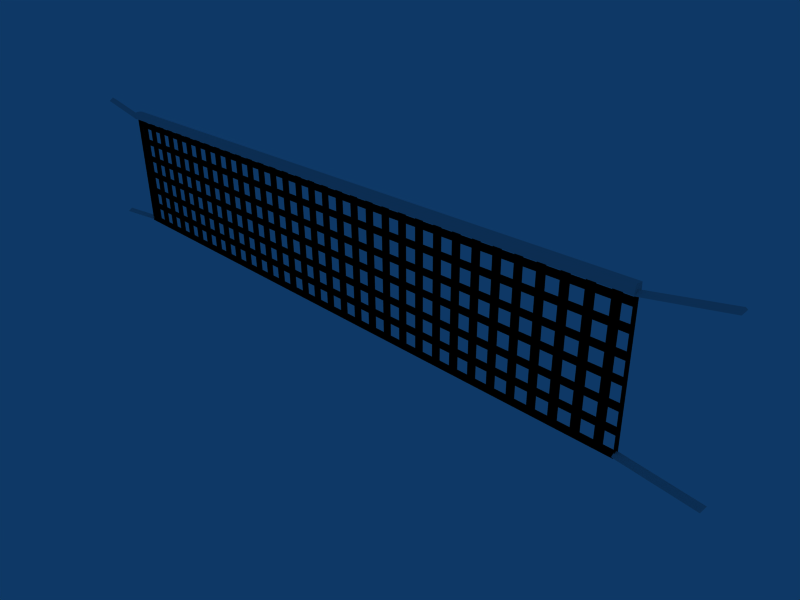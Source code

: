 # Source: net1.blend  (saved by Blender 2.44.0; exported with 4.5.12 LTS)
import bpy
from mathutils import Matrix  # noqa: F401  (used for matrix-valued properties, if any)

bpy.ops.wm.read_factory_settings(use_empty=True)
scene = bpy.context.scene
scene.name = 'Scene'

# ---- collections
col_collection_1 = bpy.data.collections.new('Collection 1'); scene.collection.children.link(col_collection_1)
col_collection_1.hide_render = True
col_collection_1.hide_viewport = True
col_collection_2 = bpy.data.collections.new('Collection 2'); scene.collection.children.link(col_collection_2)
col_collection_2.hide_render = True
col_collection_2.hide_viewport = True
col_collection_3 = bpy.data.collections.new('Collection 3'); scene.collection.children.link(col_collection_3)

# ---- materials (node trees are filled in below, after node groups)
mat_material_002 = bpy.data.materials.new('Material.002')
mat_material_002.alpha_threshold = 0.0
mat_material_002.diffuse_color = (1.0, 1.0, 1.0, 1.0)
mat_material_002.roughness = 0.5
mat_material_002.line_color = (0.0, 0.0, 0.0, 1.0)
mat_material_003 = bpy.data.materials.new('Material.003')
mat_material_003.alpha_threshold = 0.0
mat_material_003.diffuse_color = (1.0, 1.0, 0.127, 1.0)
mat_material_003.roughness = 0.5
mat_material_003.line_color = (0.0, 0.0, 0.0, 1.0)
mat_material_004 = bpy.data.materials.new('Material.004')
mat_material_004.alpha_threshold = 0.0
mat_material_004.diffuse_color = (0.0, 0.0, 0.0, 1.0)
mat_material_004.roughness = 0.5
mat_material_004.line_color = (0.0, 0.0, 0.0, 1.0)
mat_material_005 = bpy.data.materials.new('Material.005')
mat_material_005.alpha_threshold = 0.0
mat_material_005.roughness = 0.5
mat_material_005.line_color = (0.0, 0.0, 0.0, 1.0)
mat_material_001 = bpy.data.materials.new('Material.001')
mat_material_001.alpha_threshold = 0.0
mat_material_001.diffuse_color = (1.0, 1.0, 1.0, 1.0)
mat_material_001.roughness = 0.5
mat_material_001.line_color = (0.0, 0.0, 0.0, 1.0)
mat_material = bpy.data.materials.new('Material')
mat_material.alpha_threshold = 0.0
mat_material.diffuse_color = (1.0, 1.0, 1.0, 1.0)
mat_material.roughness = 0.5
mat_material.line_color = (0.0, 0.0, 0.0, 1.0)

# ---- material node trees

# ---- world
world_world = bpy.data.worlds.new('World'); scene.world = world_world
world_world.color = (0.05656, 0.2208, 0.4)
world_world.use_sun_shadow = False
world_world.sun_shadow_jitter_overblur = 0.0
world_world.cycles.sampling_method = 'MANUAL'
world_world.cycles.sample_map_resolution = 256

# ---- cameras
cam_camera = bpy.data.cameras.new('Camera')
cam_camera.passepartout_alpha = 0.2
cam_camera.clip_end = 100.0
cam_camera.lens = 35.0
cam_camera.ortho_scale = 7.314
cam_camera.show_passepartout = False
cam_camera.show_safe_areas = True
cam_camera.dof.focus_distance = 0.0
cam_camera.dof.aperture_fstop = 128.0

# ---- lights
light_spot = bpy.data.lights.new('Spot', 'POINT')
light_spot.transmission_factor = 0.0
light_spot.cutoff_distance = 30.0
light_spot.energy = 100.0
light_spot.shadow_buffer_clip_start = 1.001
light_spot.shadow_soft_size = 1.0
light_spot.shadow_maximum_resolution = 0.006
light_spot.use_absolute_resolution = True
light_spot.cycles.use_multiple_importance_sampling = False

# ---- meshes
me_plane_002 = bpy.data.meshes.new('Plane.002')
me_plane_002.from_pydata([(14.2, 0.01705, 0.0), (14.2, -19.93, 0.0), (14.2, -9.758, 0.0), (14.2, -10.13, 0.0), (-0.1978, 0.01705, 0.0), (-0.1978, -19.93, 0.0), (-0.1978, -9.758, 0.0), (-0.1978, -10.13, 0.0), (0.0902, 0.01705, 0.0), (0.0902, -19.93, 0.0), (0.0902, -9.758, 0.0), (0.0902, -10.13, 0.0), (13.92, 0.01705, 0.0), (13.92, -19.93, 0.0), (13.92, -9.758, 0.0), (13.92, -10.13, 0.0), (14.2, -19.69, 0.0), (-0.1978, -19.69, 0.0), (0.0902, -19.69, 0.0), (13.92, -19.69, 0.0), (14.2, -0.2273, 0.0), (-0.1978, -0.2273, 0.0), (0.0902, -0.2273, 0.0), (13.92, -0.2273, 0.0)], [], [(7, 11, 10, 6), (11, 15, 14, 10), (15, 3, 2, 14), (9, 18, 17, 5), (18, 11, 7, 17), (13, 19, 18, 9), (19, 15, 11, 18), (1, 16, 19, 13), (16, 3, 15, 19), (4, 21, 22, 8), (21, 6, 10, 22), (20, 0, 12, 23), (23, 14, 2, 20), (8, 22, 23, 12), (22, 10, 14, 23)])
me_plane_002.polygons.foreach_set('material_index', [0, 0, 0, 0, 0, 0, 1, 0, 0, 0, 0, 0, 0, 0, 1])
me_plane_002.materials.append(mat_material_002)
me_plane_002.materials.append(mat_material_003)
me_plane_002.use_remesh_preserve_volume = False
me_plane_002.use_remesh_preserve_attributes = False
me_plane_002.use_mirror_vertex_groups = False
me_plane_002.update()
me_plane_001 = bpy.data.meshes.new('Plane.001')
me_plane_001.from_pydata([], [], [])
me_plane_001.use_remesh_preserve_volume = False
me_plane_001.use_remesh_preserve_attributes = False
me_plane_001.use_mirror_vertex_groups = False
me_plane_001.update()
me_plane = bpy.data.meshes.new('Plane')
me_plane.from_pydata([(18.0, -7.928, -1.18), (8.057, -7.822, 1.778), (8.048, -7.912, 1.753), (8.072, -7.898, 1.833), (18.01, -8.004, -1.125), (17.99, -8.018, -1.205), (7.967, -5.851, 1.407), (7.965, -5.854, 1.4), (7.964, -5.856, 1.395), (7.963, -5.859, 1.392), (7.998, -5.84, 1.509), (7.997, -5.838, 1.507), (7.996, -5.837, 1.503), (7.994, -5.836, 1.498), (7.992, -5.836, 1.49), (7.989, -5.836, 1.481), (7.986, -5.837, 1.471), (7.983, -5.839, 1.46), (7.98, -5.841, 1.448), (7.976, -5.843, 1.437), (7.973, -5.845, 1.426), (7.97, -5.848, 1.416), (17.91, -5.957, -1.551), (17.91, -5.96, -1.558), (17.9, -5.962, -1.563), (17.9, -5.965, -1.566), (17.94, -5.946, -1.45), (17.94, -5.944, -1.451), (17.94, -5.943, -1.455), (17.94, -5.942, -1.461), (17.93, -5.942, -1.468), (17.93, -5.942, -1.477), (17.93, -5.943, -1.488), (17.92, -5.944, -1.499), (17.92, -5.946, -1.51), (17.92, -5.949, -1.522), (17.91, -5.951, -1.533), (17.91, -5.954, -1.543), (7.98, -5.851, 1.45), (17.92, -5.957, -1.509), (17.93, -6.069, -1.49), (7.984, -5.963, 1.469), (17.91, -6.081, -1.547), (17.91, -6.079, -1.548), (17.94, -6.059, -1.431), (17.94, -6.061, -1.432), (7.967, -5.975, 1.412), (7.967, -5.974, 1.41), (8.002, -5.953, 1.527), (8.002, -5.955, 1.527), (17.9, -5.967, -1.567), (7.962, -5.861, 1.391), (7.994, -5.957, 1.499), (7.973, -5.969, 1.431), (8.048, -7.89, 1.755), (8.068, -7.878, 1.823), (8.092, -7.885, 1.78), (8.016, -5.963, 1.456), (17.89, -6.068, -1.48), (17.97, -7.99, -1.163), (17.99, -7.997, -1.206), (18.01, -7.985, -1.138), (17.94, -6.062, -1.456), (17.91, -6.074, -1.523), (7.991, -5.915, 1.459), (6.972, -5.727, 1.724), (6.955, -5.792, 1.666), (6.995, -5.767, 1.801), (8.013, -5.953, 1.536), (7.973, -5.977, 1.401), (8.047, -7.885, 1.719), (8.088, -7.861, 1.854), (7.081, -7.965, 2.168), (7.04, -7.989, 2.032), (7.058, -7.925, 2.09), (8.065, -7.823, 1.777), (17.99, -7.926, -1.176), (18.99, -8.053, -1.46), (18.97, -8.117, -1.518), (19.01, -8.093, -1.382), (18.01, -7.964, -1.099), (17.97, -7.989, -1.234), (17.9, -6.08, -1.553), (17.94, -6.056, -1.417), (18.93, -5.894, -1.749), (18.88, -5.918, -1.884), (18.9, -5.854, -1.827), (17.91, -6.018, -1.494), (17.98, -7.632, -1.226), (8.055, -7.527, 1.726), (8.053, -7.624, 1.723), (8.065, -7.617, 1.763), (17.99, -7.723, -1.19), (17.97, -7.73, -1.23), (17.96, -7.43, -1.28), (17.97, -7.423, -1.24), (8.053, -7.317, 1.713), (8.041, -7.324, 1.673), (8.044, -7.226, 1.676), (17.97, -7.332, -1.276), (17.95, -7.018, -1.328), (8.031, -6.912, 1.624), (8.029, -7.01, 1.62), (8.041, -7.003, 1.66), (17.96, -7.108, -1.292), (17.95, -7.115, -1.332), (17.94, -6.815, -1.382), (17.95, -6.808, -1.342), (8.029, -6.702, 1.61), (8.017, -6.71, 1.57), (8.02, -6.612, 1.574), (17.94, -6.718, -1.378), (17.93, -6.41, -1.43), (8.008, -6.305, 1.523), (8.005, -6.402, 1.519), (8.018, -6.395, 1.559), (17.94, -6.501, -1.394), (17.93, -6.508, -1.434), (17.92, -6.208, -1.484), (17.93, -6.201, -1.444), (8.006, -6.095, 1.509), (7.994, -6.102, 1.469), (7.996, -6.004, 1.473), (17.92, -6.11, -1.48), (8.143, -5.928, 1.449), (8.123, -5.94, 1.381), (8.196, -7.892, 1.711), (8.216, -7.88, 1.779), (8.308, -7.887, 1.716), (8.231, -5.935, 1.387), (8.523, -5.938, 1.3), (8.6, -7.89, 1.629), (8.508, -7.883, 1.692), (8.488, -7.895, 1.624), (8.415, -5.943, 1.295), (8.435, -5.931, 1.362), (8.733, -5.934, 1.273), (8.713, -5.946, 1.206), (8.786, -7.898, 1.535), (8.806, -7.886, 1.603), (8.898, -7.893, 1.54), (8.821, -5.941, 1.211), (9.119, -5.944, 1.123), (9.196, -7.896, 1.451), (9.104, -7.889, 1.514), (9.084, -7.901, 1.446), (9.011, -5.949, 1.117), (9.031, -5.937, 1.185), (9.33, -5.941, 1.096), (9.309, -5.953, 1.028), (9.383, -7.905, 1.358), (9.403, -7.893, 1.425), (9.495, -7.9, 1.362), (9.418, -5.948, 1.034), (9.716, -5.951, 0.9451), (9.793, -7.903, 1.274), (9.701, -7.896, 1.337), (9.681, -7.908, 1.269), (9.608, -5.956, 0.9395), (9.628, -5.944, 1.007), (9.926, -5.947, 0.9184), (9.906, -5.959, 0.8508), (9.979, -7.911, 1.18), (9.999, -7.899, 1.248), (10.09, -7.906, 1.185), (10.01, -5.954, 0.8564), (10.31, -5.957, 0.7676), (10.39, -7.909, 1.096), (10.3, -7.902, 1.159), (10.28, -7.914, 1.091), (10.2, -5.962, 0.762), (10.22, -5.95, 0.8297), (12.31, -5.972, 0.209), (12.29, -5.984, 0.1413), (12.36, -7.936, 0.4708), (12.38, -7.924, 0.5386), (12.48, -7.931, 0.4755), (12.4, -5.979, 0.147), (12.1, -5.976, 0.2357), (12.18, -7.928, 0.5643), (12.08, -7.921, 0.6273), (12.06, -7.933, 0.5595), (11.99, -5.981, 0.2301), (12.01, -5.969, 0.2978), (11.71, -5.966, 0.3865), (11.69, -5.978, 0.3189), (11.77, -7.93, 0.6483), (11.79, -7.918, 0.7161), (11.88, -7.925, 0.6531), (11.8, -5.973, 0.3245), (11.5, -5.97, 0.4132), (11.58, -7.922, 0.7418), (11.49, -7.915, 0.8048), (11.47, -7.927, 0.737), (11.4, -5.975, 0.4076), (11.42, -5.963, 0.4753), (11.12, -5.96, 0.564), (11.1, -5.972, 0.4964), (11.17, -7.924, 0.8258), (11.19, -7.912, 0.8936), (11.28, -7.919, 0.8306), (11.21, -5.967, 0.502), (10.91, -5.963, 0.5908), (10.98, -7.915, 0.9193), (10.89, -7.908, 0.9823), (10.87, -7.92, 0.9145), (10.8, -5.968, 0.5851), (10.82, -5.956, 0.6528), (10.52, -5.953, 0.7416), (10.5, -5.965, 0.6739), (10.57, -7.917, 1.003), (10.59, -7.905, 1.071), (10.69, -7.912, 1.008), (10.61, -5.96, 0.6795), (15.08, -6.008, -0.6518), (15.16, -7.96, -0.3232), (15.07, -7.953, -0.2602), (15.05, -7.965, -0.328), (14.97, -6.013, -0.6574), (14.99, -6.001, -0.5897), (15.29, -6.004, -0.6785), (15.27, -6.016, -0.7462), (15.35, -7.968, -0.4168), (15.37, -7.956, -0.349), (15.46, -7.963, -0.412), (15.38, -6.011, -0.7405), (15.68, -6.014, -0.8293), (15.76, -7.966, -0.5007), (15.66, -7.959, -0.4377), (15.64, -7.971, -0.5055), (15.57, -6.019, -0.8349), (15.59, -6.007, -0.7672), (15.89, -6.01, -0.856), (15.87, -6.022, -0.9237), (15.94, -7.974, -0.5943), (15.96, -7.962, -0.5265), (16.05, -7.969, -0.5895), (15.98, -6.017, -0.918), (16.28, -6.021, -1.007), (16.35, -7.973, -0.6782), (16.26, -7.966, -0.6152), (16.24, -7.978, -0.683), (16.17, -6.026, -1.012), (16.19, -6.014, -0.9447), (16.49, -6.017, -1.033), (16.47, -6.029, -1.101), (16.54, -7.981, -0.7718), (16.56, -7.969, -0.704), (16.65, -7.976, -0.767), (16.57, -6.024, -1.096), (16.87, -6.027, -1.184), (16.95, -7.979, -0.8557), (16.86, -7.972, -0.7927), (16.84, -7.984, -0.8605), (16.76, -6.032, -1.19), (16.78, -6.02, -1.122), (14.7, -5.998, -0.5016), (14.68, -6.01, -0.5693), (14.75, -7.962, -0.2399), (14.77, -7.95, -0.1721), (14.86, -7.957, -0.2351), (14.79, -6.005, -0.5636), (14.49, -6.001, -0.4749), (14.56, -7.954, -0.1463), (14.47, -7.947, -0.08333), (14.45, -7.959, -0.1511), (14.38, -6.007, -0.4805), (14.4, -5.995, -0.4128), (14.1, -5.991, -0.3241), (14.08, -6.003, -0.3918), (14.15, -7.955, -0.06236), (14.17, -7.943, 0.005427), (14.27, -7.95, -0.05758), (14.19, -5.998, -0.3861), (13.89, -5.995, -0.2974), (13.97, -7.947, 0.03117), (13.88, -7.94, 0.09418), (13.86, -7.952, 0.02639), (13.78, -6.0, -0.303), (13.8, -5.988, -0.2353), (13.5, -5.985, -0.1466), (13.48, -5.997, -0.2143), (13.56, -7.949, 0.1151), (13.58, -7.937, 0.1829), (13.67, -7.944, 0.1199), (13.59, -5.992, -0.2086), (13.29, -5.989, -0.1199), (13.37, -7.941, 0.2087), (13.28, -7.934, 0.2717), (13.26, -7.946, 0.2039), (13.19, -5.994, -0.1255), (13.21, -5.982, -0.05784), (12.91, -5.979, 0.03092), (12.89, -5.991, -0.03677), (12.96, -7.943, 0.2927), (12.98, -7.931, 0.3604), (13.07, -7.938, 0.2974), (13.0, -5.986, -0.03113), (12.7, -5.983, 0.05577), (12.78, -7.935, 0.3843), (12.69, -7.928, 0.4473), (12.67, -7.94, 0.3796), (12.6, -5.988, 0.05013), (12.62, -5.976, 0.1178), (17.68, -6.029, -1.389), (17.66, -6.042, -1.456), (17.73, -7.993, -1.127), (17.75, -7.981, -1.059), (17.84, -7.988, -1.122), (17.77, -6.036, -1.451), (17.47, -6.033, -1.362), (17.55, -7.985, -1.033), (17.45, -7.978, -0.9702), (17.43, -7.99, -1.038), (17.36, -6.038, -1.367), (17.38, -6.026, -1.3), (17.08, -6.023, -1.211), (17.06, -6.035, -1.279), (17.13, -7.987, -0.9493), (17.15, -7.975, -0.8815), (17.25, -7.982, -0.9445), (17.17, -6.03, -1.273)], [], [(0, 1, 3, 4), (26, 10, 48, 44), (5, 2, 3, 4), (0, 4, 5), (0, 5, 2, 1), (1, 2, 3), (38, 6, 7), (39, 23, 22), (38, 7, 8), (39, 24, 23), (38, 8, 9), (39, 25, 24), (38, 9, 51), (39, 50, 25), (38, 10, 11), (39, 27, 26), (38, 11, 12), (39, 28, 27), (38, 12, 13), (39, 29, 28), (38, 13, 14), (39, 30, 29), (38, 14, 15), (39, 31, 30), (38, 15, 16), (39, 32, 31), (38, 16, 17), (39, 33, 32), (38, 17, 18), (39, 34, 33), (38, 18, 19), (39, 35, 34), (38, 19, 20), (39, 36, 35), (38, 20, 21), (39, 37, 36), (38, 21, 6), (39, 22, 37), (6, 22, 23, 7), (7, 23, 24, 8), (8, 24, 25, 9), (9, 25, 50, 51), (10, 26, 27, 11), (11, 27, 28, 12), (12, 28, 29, 13), (13, 29, 30, 14), (14, 30, 31, 15), (15, 31, 32, 16), (16, 32, 33, 17), (17, 33, 34, 18), (18, 34, 35, 19), (19, 35, 36, 20), (20, 36, 37, 21), (21, 37, 22, 6), (47, 43, 42, 46), (49, 45, 44, 48), (40, 42, 43), (41, 47, 46), (40, 44, 45), (41, 49, 48), (43, 47, 51, 50), (26, 44, 43, 50), (10, 51, 47, 48), (56, 55, 54), (57, 52, 55, 56), (57, 53, 52), (52, 55, 54, 53), (57, 56, 54, 53), (40, 43, 44), (41, 48, 47), (43, 44, 48, 47), (40, 45, 49, 41), (42, 40, 41, 46), (58, 59, 61, 62), (63, 60, 61, 62), (58, 62, 63), (58, 63, 60, 59), (59, 60, 61), (64, 65, 67, 68), (69, 66, 67, 68), (64, 68, 69), (64, 69, 66, 65), (65, 66, 67), (74, 73, 72), (75, 70, 73, 74), (75, 71, 70), (70, 73, 72, 71), (75, 74, 72, 71), (76, 77, 79, 80), (81, 78, 79, 80), (76, 80, 81), (76, 81, 78, 77), (77, 78, 79), (86, 85, 84), (87, 82, 85, 86), (87, 83, 82), (82, 85, 84, 83), (87, 86, 84, 83), (88, 89, 91, 92), (93, 90, 91, 92), (88, 92, 93), (88, 93, 90, 89), (89, 90, 91), (98, 97, 96), (99, 94, 97, 98), (99, 95, 94), (94, 97, 96, 95), (99, 98, 96, 95), (100, 101, 103, 104), (105, 102, 103, 104), (100, 104, 105), (100, 105, 102, 101), (101, 102, 103), (110, 109, 108), (111, 106, 109, 110), (111, 107, 106), (106, 109, 108, 107), (111, 110, 108, 107), (112, 113, 115, 116), (117, 114, 115, 116), (112, 116, 117), (112, 117, 114, 113), (113, 114, 115), (122, 121, 120), (123, 118, 121, 122), (123, 119, 118), (118, 121, 120, 119), (123, 122, 120, 119), (128, 127, 126), (129, 124, 127, 128), (129, 125, 124), (124, 127, 126, 125), (129, 128, 126, 125), (130, 131, 133, 134), (135, 132, 133, 134), (130, 134, 135), (130, 135, 132, 131), (131, 132, 133), (140, 139, 138), (141, 136, 139, 140), (141, 137, 136), (136, 139, 138, 137), (141, 140, 138, 137), (142, 143, 145, 146), (147, 144, 145, 146), (142, 146, 147), (142, 147, 144, 143), (143, 144, 145), (152, 151, 150), (153, 148, 151, 152), (153, 149, 148), (148, 151, 150, 149), (153, 152, 150, 149), (154, 155, 157, 158), (159, 156, 157, 158), (154, 158, 159), (154, 159, 156, 155), (155, 156, 157), (164, 163, 162), (165, 160, 163, 164), (165, 161, 160), (160, 163, 162, 161), (165, 164, 162, 161), (166, 167, 169, 170), (171, 168, 169, 170), (166, 170, 171), (166, 171, 168, 167), (167, 168, 169), (176, 175, 174), (177, 172, 175, 176), (177, 173, 172), (172, 175, 174, 173), (177, 176, 174, 173), (178, 179, 181, 182), (183, 180, 181, 182), (178, 182, 183), (178, 183, 180, 179), (179, 180, 181), (188, 187, 186), (189, 184, 187, 188), (189, 185, 184), (184, 187, 186, 185), (189, 188, 186, 185), (190, 191, 193, 194), (195, 192, 193, 194), (190, 194, 195), (190, 195, 192, 191), (191, 192, 193), (200, 199, 198), (201, 196, 199, 200), (201, 197, 196), (196, 199, 198, 197), (201, 200, 198, 197), (202, 203, 205, 206), (207, 204, 205, 206), (202, 206, 207), (202, 207, 204, 203), (203, 204, 205), (212, 211, 210), (213, 208, 211, 212), (213, 209, 208), (208, 211, 210, 209), (213, 212, 210, 209), (214, 215, 217, 218), (219, 216, 217, 218), (214, 218, 219), (214, 219, 216, 215), (215, 216, 217), (224, 223, 222), (225, 220, 223, 224), (225, 221, 220), (220, 223, 222, 221), (225, 224, 222, 221), (226, 227, 229, 230), (231, 228, 229, 230), (226, 230, 231), (226, 231, 228, 227), (227, 228, 229), (236, 235, 234), (237, 232, 235, 236), (237, 233, 232), (232, 235, 234, 233), (237, 236, 234, 233), (238, 239, 241, 242), (243, 240, 241, 242), (238, 242, 243), (238, 243, 240, 239), (239, 240, 241), (248, 247, 246), (249, 244, 247, 248), (249, 245, 244), (244, 247, 246, 245), (249, 248, 246, 245), (250, 251, 253, 254), (255, 252, 253, 254), (250, 254, 255), (250, 255, 252, 251), (251, 252, 253), (260, 259, 258), (261, 256, 259, 260), (261, 257, 256), (256, 259, 258, 257), (261, 260, 258, 257), (262, 263, 265, 266), (267, 264, 265, 266), (262, 266, 267), (262, 267, 264, 263), (263, 264, 265), (272, 271, 270), (273, 268, 271, 272), (273, 269, 268), (268, 271, 270, 269), (273, 272, 270, 269), (274, 275, 277, 278), (279, 276, 277, 278), (274, 278, 279), (274, 279, 276, 275), (275, 276, 277), (284, 283, 282), (285, 280, 283, 284), (285, 281, 280), (280, 283, 282, 281), (285, 284, 282, 281), (286, 287, 289, 290), (291, 288, 289, 290), (286, 290, 291), (286, 291, 288, 287), (287, 288, 289), (296, 295, 294), (297, 292, 295, 296), (297, 293, 292), (292, 295, 294, 293), (297, 296, 294, 293), (298, 299, 301, 302), (303, 300, 301, 302), (298, 302, 303), (298, 303, 300, 299), (299, 300, 301), (308, 307, 306), (309, 304, 307, 308), (309, 305, 304), (304, 307, 306, 305), (309, 308, 306, 305), (310, 311, 313, 314), (315, 312, 313, 314), (310, 314, 315), (310, 315, 312, 311), (311, 312, 313), (320, 319, 318), (321, 316, 319, 320), (321, 317, 316), (316, 319, 318, 317), (321, 320, 318, 317)])
me_plane.polygons.foreach_set('material_index', [0, 1, 0, 0, 0, 0, 1, 1, 1, 1, 1, 1, 1, 1, 1, 1, 1, 1, 1, 1, 1, 1, 1, 1, 1, 1, 1, 1, 1, 1, 1, 1, 1, 1, 1, 1, 1, 1, 1, 1, 1, 1, 1, 1, 1, 1, 1, 1, 1, 1, 1, 1, 1, 1, 1, 1, 1, 1, 1, 1, 1, 1, 1, 0, 0, 0, 0, 0, 1, 1, 1, 1, 1, 0, 0, 0, 0, 0, 1, 1, 1, 1, 1, 1, 1, 1, 1, 1, 1, 1, 1, 1, 1, 1, 1, 1, 1, 1, 0, 0, 0, 0, 0, 0, 0, 0, 0, 0, 0, 0, 0, 0, 0, 0, 0, 0, 0, 0, 0, 0, 0, 0, 0, 0, 0, 0, 0, 0, 0, 0, 0, 0, 0, 0, 0, 0, 0, 0, 0, 0, 0, 0, 0, 0, 0, 0, 0, 0, 0, 0, 0, 0, 0, 0, 0, 0, 0, 0, 0, 0, 0, 0, 0, 0, 0, 0, 0, 0, 0, 0, 0, 0, 0, 0, 0, 0, 0, 0, 0, 0, 0, 0, 0, 0, 0, 0, 0, 0, 0, 0, 0, 0, 0, 0, 0, 0, 0, 0, 0, 0, 0, 0, 0, 0, 0, 0, 0, 0, 0, 0, 0, 0, 0, 0, 0, 0, 0, 0, 0, 0, 0, 0, 0, 0, 0, 0, 0, 0, 0, 0, 0, 0, 0, 0, 0, 0, 0, 0, 0, 0, 0, 0, 0, 0, 0, 0, 0, 0, 0, 0, 0, 0, 0, 0, 0, 0, 0, 0, 0, 0, 0, 0, 0, 0, 0, 0, 0, 0, 0, 0, 0, 0, 0, 0, 0, 0, 0, 0, 0, 0, 0, 0, 0, 0, 0, 0, 0, 0, 0, 0, 0, 0, 0])
me_plane.materials.append(mat_material_004)
me_plane.materials.append(mat_material_005)
me_plane.use_remesh_preserve_volume = False
me_plane.use_remesh_preserve_attributes = False
me_plane.use_mirror_vertex_groups = False
me_plane.update()
me_cylinder_001 = bpy.data.meshes.new('Cylinder.001')
me_cylinder_001.from_pydata([(0.1768, 0.999, 0.1822), (0.2079, 0.9992, 0.1443), (0.231, 0.9995, 0.1011), (0.2452, 0.9997, 0.05418), (0.25, 1.0, 0.005412), (0.2452, 1.0, -0.04336), (0.231, 1.001, -0.09026), (0.2079, 1.001, -0.1335), (0.1768, 1.001, -0.1714), (0.1389, 1.001, -0.2025), (0.09567, 1.001, -0.2256), (0.04877, 1.001, -0.2398), (-8.146e-08, 1.001, -0.2446), (-0.04877, 1.001, -0.2398), (-0.09567, 1.001, -0.2256), (-0.1389, 1.001, -0.2025), (-0.1768, 1.001, -0.1714), (-0.2079, 1.001, -0.1335), (-0.231, 1.001, -0.09026), (-0.2452, 1.0, -0.04336), (-0.25, 1.0, 0.005413), (-0.2452, 0.9997, 0.05418), (-0.231, 0.9995, 0.1011), (-0.2079, 0.9992, 0.1443), (-0.1768, 0.999, 0.1822), (-0.1389, 0.9989, 0.2133), (-0.09567, 0.9987, 0.2364), (-0.04877, 0.9987, 0.2506), (4.013e-07, 0.9986, 0.2554), (0.04877, 0.9987, 0.2506), (0.09567, 0.9987, 0.2364), (0.1389, 0.9989, 0.2133), (0.1768, -1.001, 0.1714), (0.2079, -1.001, 0.1335), (0.231, -1.001, 0.09026), (0.2452, -1.0, 0.04336), (0.25, -1.0, -0.005413), (0.2452, -0.9997, -0.05418), (0.231, -0.9995, -0.1011), (0.2079, -0.9992, -0.1443), (0.1768, -0.999, -0.1822), (0.1389, -0.9989, -0.2133), (0.09567, -0.9987, -0.2364), (0.04877, -0.9987, -0.2506), (2.325e-07, -0.9986, -0.2554), (-0.04877, -0.9987, -0.2506), (-0.09567, -0.9987, -0.2364), (-0.1389, -0.9989, -0.2133), (-0.1768, -0.999, -0.1822), (-0.2079, -0.9992, -0.1443), (-0.231, -0.9995, -0.1011), (-0.2452, -0.9997, -0.05418), (-0.25, -1.0, -0.005413), (-0.2452, -1.0, 0.04336), (-0.231, -1.001, 0.09026), (-0.2079, -1.001, 0.1335), (-0.1768, -1.001, 0.1714), (-0.1389, -1.001, 0.2025), (-0.09567, -1.001, 0.2256), (-0.04877, -1.001, 0.2398), (-1.82e-06, -1.001, 0.2446), (0.04877, -1.001, 0.2398), (0.09567, -1.001, 0.2256), (0.1389, -1.001, 0.2025), (0.0, -1.0, -0.005412), (0.1768, 5.506, 0.2066), (0.1389, 5.506, 0.2377), (0.09567, 5.506, 0.2608), (0.04877, 5.506, 0.275), (3.582e-07, 5.506, 0.2798), (-0.04877, 5.506, 0.275), (-0.09567, 5.506, 0.2608), (-0.1389, 5.506, 0.2377), (-0.1768, 5.506, 0.2066), (-0.2079, 5.506, 0.1687), (-0.231, 5.506, 0.1255), (-0.2452, 5.507, 0.07858), (-0.25, 5.507, 0.02981), (-0.2452, 5.507, -0.01897), (-0.231, 5.507, -0.06586), (-0.2079, 5.508, -0.1091), (-0.1768, 5.508, -0.147), (-0.1389, 5.508, -0.1781), (-0.09567, 5.508, -0.2012), (-0.04877, 5.508, -0.2154), (-1.246e-07, 5.508, -0.2202), (0.04877, 5.508, -0.2154), (0.09567, 5.508, -0.2012), (0.1389, 5.508, -0.1781), (0.1768, 5.508, -0.147), (0.2079, 5.508, -0.1091), (0.231, 5.507, -0.06586), (0.2452, 5.507, -0.01897), (0.25, 5.507, 0.0298), (0.2452, 5.507, 0.07858), (0.231, 5.506, 0.1255), (0.2079, 5.506, 0.1687), (0.1768, 7.104, 0.2152), (0.2079, 7.104, 0.1773), (0.231, 7.104, 0.1341), (0.2452, 7.104, 0.08722), (0.25, 7.105, 0.03845), (0.2452, 7.105, -0.01032), (0.231, 7.105, -0.05722), (0.2079, 7.105, -0.1004), (0.1768, 7.105, -0.1383), (0.1389, 7.106, -0.1694), (0.09567, 7.106, -0.1925), (0.04877, 7.106, -0.2067), (-1.201e-07, 7.106, -0.2115), (-0.04877, 7.106, -0.2067), (-0.09567, 7.106, -0.1925), (-0.1389, 7.106, -0.1694), (-0.1768, 7.105, -0.1383), (-0.2079, 7.105, -0.1004), (-0.231, 7.105, -0.05722), (-0.2452, 7.105, -0.01032), (-0.25, 7.105, 0.03845), (-0.2452, 7.104, 0.08722), (-0.231, 7.104, 0.1341), (-0.2079, 7.104, 0.1773), (-0.1768, 7.104, 0.2152), (-0.1389, 7.103, 0.2463), (-0.09567, 7.103, 0.2694), (-0.04877, 7.103, 0.2836), (3.627e-07, 7.103, 0.2884), (0.04877, 7.103, 0.2836), (0.09567, 7.103, 0.2694), (0.1389, 7.103, 0.2463), (-3.867e-08, 7.105, 0.03845)], [], [(64, 33, 32), (64, 34, 33), (64, 35, 34), (64, 36, 35), (64, 37, 36), (64, 38, 37), (64, 39, 38), (64, 40, 39), (64, 41, 40), (64, 42, 41), (64, 43, 42), (64, 44, 43), (64, 45, 44), (64, 46, 45), (64, 47, 46), (64, 48, 47), (64, 49, 48), (64, 50, 49), (64, 51, 50), (64, 52, 51), (64, 53, 52), (64, 54, 53), (64, 55, 54), (64, 56, 55), (64, 57, 56), (64, 58, 57), (64, 59, 58), (64, 60, 59), (64, 61, 60), (64, 62, 61), (64, 63, 62), (64, 32, 63), (0, 32, 33, 1), (1, 33, 34, 2), (2, 34, 35, 3), (3, 35, 36, 4), (4, 36, 37, 5), (5, 37, 38, 6), (6, 38, 39, 7), (7, 39, 40, 8), (8, 40, 41, 9), (9, 41, 42, 10), (10, 42, 43, 11), (11, 43, 44, 12), (12, 44, 45, 13), (13, 45, 46, 14), (14, 46, 47, 15), (15, 47, 48, 16), (16, 48, 49, 17), (17, 49, 50, 18), (18, 50, 51, 19), (19, 51, 52, 20), (20, 52, 53, 21), (21, 53, 54, 22), (22, 54, 55, 23), (23, 55, 56, 24), (24, 56, 57, 25), (25, 57, 58, 26), (26, 58, 59, 27), (27, 59, 60, 28), (28, 60, 61, 29), (29, 61, 62, 30), (30, 62, 63, 31), (32, 0, 31, 63), (31, 0, 65, 66), (30, 31, 66, 67), (29, 30, 67, 68), (28, 29, 68, 69), (27, 28, 69, 70), (26, 27, 70, 71), (25, 26, 71, 72), (24, 25, 72, 73), (23, 24, 73, 74), (22, 23, 74, 75), (21, 22, 75, 76), (20, 21, 76, 77), (19, 20, 77, 78), (18, 19, 78, 79), (17, 18, 79, 80), (16, 17, 80, 81), (15, 16, 81, 82), (14, 15, 82, 83), (13, 14, 83, 84), (12, 13, 84, 85), (11, 12, 85, 86), (10, 11, 86, 87), (9, 10, 87, 88), (8, 9, 88, 89), (7, 8, 89, 90), (6, 7, 90, 91), (5, 6, 91, 92), (4, 5, 92, 93), (3, 4, 93, 94), (2, 3, 94, 95), (1, 2, 95, 96), (0, 1, 96, 65), (65, 96, 98, 97), (96, 95, 99, 98), (95, 94, 100, 99), (94, 93, 101, 100), (93, 92, 102, 101), (92, 91, 103, 102), (91, 90, 104, 103), (90, 89, 105, 104), (89, 88, 106, 105), (88, 87, 107, 106), (87, 86, 108, 107), (86, 85, 109, 108), (85, 84, 110, 109), (84, 83, 111, 110), (83, 82, 112, 111), (82, 81, 113, 112), (81, 80, 114, 113), (80, 79, 115, 114), (79, 78, 116, 115), (78, 77, 117, 116), (77, 76, 118, 117), (76, 75, 119, 118), (75, 74, 120, 119), (74, 73, 121, 120), (73, 72, 122, 121), (72, 71, 123, 122), (71, 70, 124, 123), (70, 69, 125, 124), (69, 68, 126, 125), (68, 67, 127, 126), (67, 66, 128, 127), (66, 65, 97, 128), (129, 97, 98), (129, 98, 99), (129, 99, 100), (129, 100, 101), (129, 101, 102), (129, 102, 103), (129, 103, 104), (129, 104, 105), (129, 105, 106), (129, 106, 107), (129, 107, 108), (129, 108, 109), (129, 109, 110), (129, 110, 111), (129, 111, 112), (129, 112, 113), (129, 113, 114), (129, 114, 115), (129, 115, 116), (129, 116, 117), (129, 117, 118), (129, 118, 119), (129, 119, 120), (129, 120, 121), (129, 121, 122), (129, 122, 123), (129, 123, 124), (129, 124, 125), (129, 125, 126), (129, 126, 127), (129, 127, 128), (129, 128, 97)])
me_cylinder_001.polygons.foreach_set('use_smooth', [True] * 160)
me_cylinder_001.materials.append(mat_material_001)
me_cylinder_001.use_remesh_preserve_volume = False
me_cylinder_001.use_remesh_preserve_attributes = False
me_cylinder_001.use_mirror_vertex_groups = False
me_cylinder_001.update()
me_cylinder = bpy.data.meshes.new('Cylinder')
me_cylinder.from_pydata([(0.1768, 0.999, 0.1822), (0.2079, 0.9992, 0.1443), (0.231, 0.9995, 0.1011), (0.2452, 0.9997, 0.05418), (0.25, 1.0, 0.005412), (0.2452, 1.0, -0.04336), (0.231, 1.001, -0.09026), (0.2079, 1.001, -0.1335), (0.1768, 1.001, -0.1714), (0.1389, 1.001, -0.2025), (0.09567, 1.001, -0.2256), (0.04877, 1.001, -0.2398), (-8.146e-08, 1.001, -0.2446), (-0.04877, 1.001, -0.2398), (-0.09567, 1.001, -0.2256), (-0.1389, 1.001, -0.2025), (-0.1768, 1.001, -0.1714), (-0.2079, 1.001, -0.1335), (-0.231, 1.001, -0.09026), (-0.2452, 1.0, -0.04336), (-0.25, 1.0, 0.005413), (-0.2452, 0.9997, 0.05418), (-0.231, 0.9995, 0.1011), (-0.2079, 0.9992, 0.1443), (-0.1768, 0.999, 0.1822), (-0.1389, 0.9989, 0.2133), (-0.09567, 0.9987, 0.2364), (-0.04877, 0.9987, 0.2506), (4.013e-07, 0.9986, 0.2554), (0.04877, 0.9987, 0.2506), (0.09567, 0.9987, 0.2364), (0.1389, 0.9989, 0.2133), (0.1768, -1.001, 0.1714), (0.2079, -1.001, 0.1335), (0.231, -1.001, 0.09026), (0.2452, -1.0, 0.04336), (0.25, -1.0, -0.005413), (0.2452, -0.9997, -0.05418), (0.231, -0.9995, -0.1011), (0.2079, -0.9992, -0.1443), (0.1768, -0.999, -0.1822), (0.1389, -0.9989, -0.2133), (0.09567, -0.9987, -0.2364), (0.04877, -0.9987, -0.2506), (2.325e-07, -0.9986, -0.2554), (-0.04877, -0.9987, -0.2506), (-0.09567, -0.9987, -0.2364), (-0.1389, -0.9989, -0.2133), (-0.1768, -0.999, -0.1822), (-0.2079, -0.9992, -0.1443), (-0.231, -0.9995, -0.1011), (-0.2452, -0.9997, -0.05418), (-0.25, -1.0, -0.005413), (-0.2452, -1.0, 0.04336), (-0.231, -1.001, 0.09026), (-0.2079, -1.001, 0.1335), (-0.1768, -1.001, 0.1714), (-0.1389, -1.001, 0.2025), (-0.09567, -1.001, 0.2256), (-0.04877, -1.001, 0.2398), (-1.82e-06, -1.001, 0.2446), (0.04877, -1.001, 0.2398), (0.09567, -1.001, 0.2256), (0.1389, -1.001, 0.2025), (0.0, -1.0, -0.005412), (0.1768, 5.506, 0.2066), (0.1389, 5.506, 0.2377), (0.09567, 5.506, 0.2608), (0.04877, 5.506, 0.275), (3.582e-07, 5.506, 0.2798), (-0.04877, 5.506, 0.275), (-0.09567, 5.506, 0.2608), (-0.1389, 5.506, 0.2377), (-0.1768, 5.506, 0.2066), (-0.2079, 5.506, 0.1687), (-0.231, 5.506, 0.1255), (-0.2452, 5.507, 0.07858), (-0.25, 5.507, 0.02981), (-0.2452, 5.507, -0.01897), (-0.231, 5.507, -0.06586), (-0.2079, 5.508, -0.1091), (-0.1768, 5.508, -0.147), (-0.1389, 5.508, -0.1781), (-0.09567, 5.508, -0.2012), (-0.04877, 5.508, -0.2154), (-1.246e-07, 5.508, -0.2202), (0.04877, 5.508, -0.2154), (0.09567, 5.508, -0.2012), (0.1389, 5.508, -0.1781), (0.1768, 5.508, -0.147), (0.2079, 5.508, -0.1091), (0.231, 5.507, -0.06586), (0.2452, 5.507, -0.01897), (0.25, 5.507, 0.0298), (0.2452, 5.507, 0.07858), (0.231, 5.506, 0.1255), (0.2079, 5.506, 0.1687), (0.1768, 7.104, 0.2152), (0.2079, 7.104, 0.1773), (0.231, 7.104, 0.1341), (0.2452, 7.104, 0.08722), (0.25, 7.105, 0.03845), (0.2452, 7.105, -0.01032), (0.231, 7.105, -0.05722), (0.2079, 7.105, -0.1004), (0.1768, 7.105, -0.1383), (0.1389, 7.106, -0.1694), (0.09567, 7.106, -0.1925), (0.04877, 7.106, -0.2067), (-1.201e-07, 7.106, -0.2115), (-0.04877, 7.106, -0.2067), (-0.09567, 7.106, -0.1925), (-0.1389, 7.106, -0.1694), (-0.1768, 7.105, -0.1383), (-0.2079, 7.105, -0.1004), (-0.231, 7.105, -0.05722), (-0.2452, 7.105, -0.01032), (-0.25, 7.105, 0.03845), (-0.2452, 7.104, 0.08722), (-0.231, 7.104, 0.1341), (-0.2079, 7.104, 0.1773), (-0.1768, 7.104, 0.2152), (-0.1389, 7.103, 0.2463), (-0.09567, 7.103, 0.2694), (-0.04877, 7.103, 0.2836), (3.627e-07, 7.103, 0.2884), (0.04877, 7.103, 0.2836), (0.09567, 7.103, 0.2694), (0.1389, 7.103, 0.2463), (-3.867e-08, 7.105, 0.03845)], [], [(64, 33, 32), (64, 34, 33), (64, 35, 34), (64, 36, 35), (64, 37, 36), (64, 38, 37), (64, 39, 38), (64, 40, 39), (64, 41, 40), (64, 42, 41), (64, 43, 42), (64, 44, 43), (64, 45, 44), (64, 46, 45), (64, 47, 46), (64, 48, 47), (64, 49, 48), (64, 50, 49), (64, 51, 50), (64, 52, 51), (64, 53, 52), (64, 54, 53), (64, 55, 54), (64, 56, 55), (64, 57, 56), (64, 58, 57), (64, 59, 58), (64, 60, 59), (64, 61, 60), (64, 62, 61), (64, 63, 62), (64, 32, 63), (0, 32, 33, 1), (1, 33, 34, 2), (2, 34, 35, 3), (3, 35, 36, 4), (4, 36, 37, 5), (5, 37, 38, 6), (6, 38, 39, 7), (7, 39, 40, 8), (8, 40, 41, 9), (9, 41, 42, 10), (10, 42, 43, 11), (11, 43, 44, 12), (12, 44, 45, 13), (13, 45, 46, 14), (14, 46, 47, 15), (15, 47, 48, 16), (16, 48, 49, 17), (17, 49, 50, 18), (18, 50, 51, 19), (19, 51, 52, 20), (20, 52, 53, 21), (21, 53, 54, 22), (22, 54, 55, 23), (23, 55, 56, 24), (24, 56, 57, 25), (25, 57, 58, 26), (26, 58, 59, 27), (27, 59, 60, 28), (28, 60, 61, 29), (29, 61, 62, 30), (30, 62, 63, 31), (32, 0, 31, 63), (31, 0, 65, 66), (30, 31, 66, 67), (29, 30, 67, 68), (28, 29, 68, 69), (27, 28, 69, 70), (26, 27, 70, 71), (25, 26, 71, 72), (24, 25, 72, 73), (23, 24, 73, 74), (22, 23, 74, 75), (21, 22, 75, 76), (20, 21, 76, 77), (19, 20, 77, 78), (18, 19, 78, 79), (17, 18, 79, 80), (16, 17, 80, 81), (15, 16, 81, 82), (14, 15, 82, 83), (13, 14, 83, 84), (12, 13, 84, 85), (11, 12, 85, 86), (10, 11, 86, 87), (9, 10, 87, 88), (8, 9, 88, 89), (7, 8, 89, 90), (6, 7, 90, 91), (5, 6, 91, 92), (4, 5, 92, 93), (3, 4, 93, 94), (2, 3, 94, 95), (1, 2, 95, 96), (0, 1, 96, 65), (65, 96, 98, 97), (96, 95, 99, 98), (95, 94, 100, 99), (94, 93, 101, 100), (93, 92, 102, 101), (92, 91, 103, 102), (91, 90, 104, 103), (90, 89, 105, 104), (89, 88, 106, 105), (88, 87, 107, 106), (87, 86, 108, 107), (86, 85, 109, 108), (85, 84, 110, 109), (84, 83, 111, 110), (83, 82, 112, 111), (82, 81, 113, 112), (81, 80, 114, 113), (80, 79, 115, 114), (79, 78, 116, 115), (78, 77, 117, 116), (77, 76, 118, 117), (76, 75, 119, 118), (75, 74, 120, 119), (74, 73, 121, 120), (73, 72, 122, 121), (72, 71, 123, 122), (71, 70, 124, 123), (70, 69, 125, 124), (69, 68, 126, 125), (68, 67, 127, 126), (67, 66, 128, 127), (66, 65, 97, 128), (129, 97, 98), (129, 98, 99), (129, 99, 100), (129, 100, 101), (129, 101, 102), (129, 102, 103), (129, 103, 104), (129, 104, 105), (129, 105, 106), (129, 106, 107), (129, 107, 108), (129, 108, 109), (129, 109, 110), (129, 110, 111), (129, 111, 112), (129, 112, 113), (129, 113, 114), (129, 114, 115), (129, 115, 116), (129, 116, 117), (129, 117, 118), (129, 118, 119), (129, 119, 120), (129, 120, 121), (129, 121, 122), (129, 122, 123), (129, 123, 124), (129, 124, 125), (129, 125, 126), (129, 126, 127), (129, 127, 128), (129, 128, 97)])
me_cylinder.polygons.foreach_set('use_smooth', [True] * 160)
me_cylinder.materials.append(mat_material)
me_cylinder.use_remesh_preserve_volume = False
me_cylinder.use_remesh_preserve_attributes = False
me_cylinder.use_mirror_vertex_groups = False
me_cylinder.update()

# ---- objects
ob_plane_002 = bpy.data.objects.new('Plane.002', me_plane_002)
ob_plane_001 = bpy.data.objects.new('Plane.001', me_plane_001)
ob_plane = bpy.data.objects.new('Plane', me_plane)
ob_cylinder_001 = bpy.data.objects.new('Cylinder.001', me_cylinder_001)
ob_cylinder = bpy.data.objects.new('Cylinder', me_cylinder)
ob_lamp = bpy.data.objects.new('Lamp', light_spot)
ob_camera = bpy.data.objects.new('Camera', cam_camera)

# ---- transforms, parenting, visibility, modifiers, constraints
ob_plane_002.location = (-6.965, 9.987, 0.003356)
ob_plane_002.lock_rotations_4d = False
ob_plane_002.empty_display_type = 'ARROWS'
ob_plane_002.color = (0.0, 0.0, 0.0, 1.0)
ob_plane_002.lineart.crease_threshold = 0.0
ob_plane_001.location = (-0.6969, 4.757, -1.331)
ob_plane_001.rotation_euler = (1.453, 0.002356, 0.06627)
ob_plane_001.scale = (0.9641, 0.9641, 0.9641)
ob_plane_001.lock_rotations_4d = False
ob_plane_001.empty_display_type = 'ARROWS'
ob_plane_001.color = (0.0, 0.0, 0.0, 1.0)
ob_plane_001.lineart.crease_threshold = 0.0
ob_plane.location = (-6.025, 2.545, 8.074)
ob_plane.rotation_euler = (1.736, 0.03841, -0.2869)
ob_plane.scale = (0.9641, 0.9641, 0.9641)
ob_plane.lock_rotations_4d = False
ob_plane.empty_display_type = 'ARROWS'
ob_plane.color = (0.0, 0.0, 0.0, 1.0)
ob_plane.lineart.crease_threshold = 0.0
ob_cylinder_001.location = (-6.995, 0.06386, 0.9954)
ob_cylinder_001.rotation_euler = (1.564, -0.0, 0.0)
ob_cylinder_001.scale = (0.9641, 0.9641, 0.9641)
ob_cylinder_001.lock_rotations_4d = False
ob_cylinder_001.empty_display_type = 'ARROWS'
ob_cylinder_001.color = (0.0, 0.0, 0.0, 1.0)
ob_cylinder_001.lineart.crease_threshold = 0.0
ob_cylinder.location = (7.054, 0.08019, 0.9978)
ob_cylinder.rotation_euler = (1.564, -0.0, 0.0)
ob_cylinder.scale = (0.9641, 0.9641, 0.9641)
ob_cylinder.lock_rotations_4d = False
ob_cylinder.empty_display_type = 'ARROWS'
ob_cylinder.color = (0.0, 0.0, 0.0, 1.0)
ob_cylinder.lineart.crease_threshold = 0.0
ob_lamp.location = (10.98, 1.149, 5.644)
ob_lamp.rotation_euler = (0.6503, 0.05522, 1.866)
ob_lamp.scale = (0.9641, 0.9641, 0.9641)
ob_lamp.lock_rotations_4d = False
ob_lamp.empty_display_type = 'ARROWS'
ob_lamp.color = (0.0, 0.0, 0.0, 0.0)
ob_lamp.lineart.crease_threshold = 0.0
ob_camera.location = (14.27, -6.094, 5.104)
ob_camera.rotation_euler = (1.109, 0.01082, 0.8149)
ob_camera.scale = (0.9641, 0.9641, 0.9641)
ob_camera.lock_rotations_4d = False
ob_camera.empty_display_type = 'ARROWS'
ob_camera.color = (0.0, 0.0, 0.0, 0.0)
ob_camera.display_type = 'WIRE'
ob_camera.lineart.crease_threshold = 0.0

# ---- collection membership
col_collection_1.objects.link(ob_plane_002)
col_collection_1.objects.link(ob_plane_001)
col_collection_1.objects.link(ob_plane)
col_collection_1.objects.link(ob_cylinder_001)
col_collection_1.objects.link(ob_cylinder)
col_collection_1.objects.link(ob_lamp)
col_collection_1.objects.link(ob_camera)
col_collection_2.objects.link(ob_plane_002)
col_collection_3.objects.link(ob_plane)

# ---- scene / render settings (as saved in the file)
scene.camera = ob_camera
scene.frame_start = 1; scene.frame_end = 250; scene.frame_set(1)
scene.render.engine = 'BLENDER_EEVEE_NEXT'
scene.render.image_settings.file_format = 'JPEG'
scene.render.image_settings.color_mode = 'RGB'
scene.render.image_settings.compression = 90
scene.render.resolution_x = 800
scene.render.resolution_y = 600
scene.render.pixel_aspect_x = 100.0
scene.render.pixel_aspect_y = 100.0
scene.render.fps = 25
scene.render.dither_intensity = 0.0
scene.render.use_compositing = False
scene.render.use_sequencer = False
scene.render.bake_margin = 2
scene.render.bake_bias = 0.0
scene.render.use_stamp_time = False
scene.render.use_stamp_date = False
scene.render.use_stamp_frame = False
scene.render.use_stamp_camera = False
scene.render.use_stamp_scene = False
scene.render.use_stamp_filename = False
scene.render.use_stamp_render_time = False
scene.render.stamp_font_size = 0
scene.cycles.use_denoising = False
scene.cycles.samples = 10
scene.cycles.sampling_pattern = 'TABULATED_SOBOL'
scene.cycles.light_sampling_threshold = 0.0
scene.cycles.use_adaptive_sampling = False
scene.cycles.use_light_tree = False
scene.cycles.blur_glossy = 0.0
scene.cycles.volume_bounces = 1
scene.cycles.pixel_filter_type = 'GAUSSIAN'
scene.cycles.sample_clamp_indirect = 0.0
scene.view_settings.view_transform = 'Raw'
bpy.context.view_layer.update()
